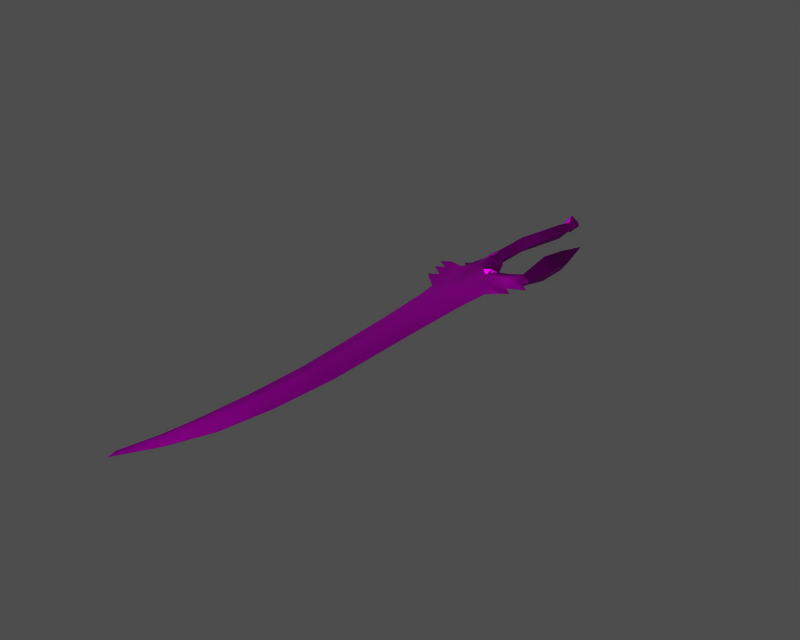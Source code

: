 # Source: i003011.blend  (saved by Blender 3.6.13; exported with 4.5.12 LTS)
import bpy
from mathutils import Matrix  # noqa: F401  (used for matrix-valued properties, if any)

bpy.ops.wm.read_factory_settings(use_empty=True)
scene = bpy.context.scene
scene.name = '1'

# ---- collections
col_collection_1 = bpy.data.collections.new('Collection 1'); scene.collection.children.link(col_collection_1)

# ---- images (referenced by path relative to the original .blend; pixels are not part of the script)
import os
ASSET_DIR = os.environ.get("B2B_ASSET_DIR", "")  # directory of the original .blend (textures are referenced by path, not embedded)
HERE = os.path.dirname(os.path.abspath(__file__))  # packed textures are extracted next to this script under _unpacked/

def load_image(name, relpath, width, height, colorspace="sRGB"):
    """Load a texture the original file referenced (path relative to the .blend, or extracted next to this script)."""
    p = next((c for c in (os.path.join(HERE, relpath), os.path.join(ASSET_DIR, relpath)) if relpath and os.path.exists(c)), "")
    if p:
        img = bpy.data.images.load(p, check_existing=True)
        img.name = name
    else:  # same state as the original file: an image datablock whose file is absent (Cycles renders it pink)
        img = bpy.data.images.new(name, width, height)
        img.source = "FILE"
        img.filepath = "//" + (relpath or name)
    img.colorspace_settings.name = colorspace
    return img
img_i003011_diff_0 = load_image('i003011_diff_0', 'item00041.dds', 1024, 1024, 'Non-Color')
img_i003011_norm_0 = load_image('i003011_norm_0', 'item00041_n.dds', 1024, 1024, 'Non-Color')
img_i003011_spec_0 = load_image('i003011_spec_0', 'item00041_sp.dds', 1024, 1024, 'Non-Color')

# ---- materials (node trees are filled in below, after node groups)
mat_i003011_mat_001 = bpy.data.materials.new('i003011_mat.001')

# ---- material node trees
mat_i003011_mat_001.use_nodes = True; mat_i003011_mat_001.node_tree.nodes.clear()
_N = mat_i003011_mat_001.node_tree.nodes; _L = mat_i003011_mat_001.node_tree.links
n0 = _N.new('ShaderNodeBsdfPrincipled'); n0.name = 'Principled BSDF'; n0.location = (0, 0)
n0.distribution = 'GGX'
n0.subsurface_method = 'RANDOM_WALK_SKIN'
n0.inputs[3].default_value = 1.45
n0.inputs[27].default_value = (0.0, 0.0, 0.0, 1.0)
n0.inputs[28].default_value = 1.0
n1 = _N.new('ShaderNodeOutputMaterial'); n1.name = 'Material Output'; n1.location = (0, 0)
n2 = _N.new('ShaderNodeTexImage'); n2.name = 'Image Texture'; n2.location = (0, 0)
n2.image = img_i003011_diff_0
n3 = _N.new('ShaderNodeUVMap'); n3.name = 'UV Map'; n3.location = (0, 0)
n4 = _N.new('ShaderNodeTexImage'); n4.name = 'Image Texture.001'; n4.location = (0, 0)
n4.image = img_i003011_norm_0
n5 = _N.new('ShaderNodeNormalMap'); n5.name = 'Normal Map'; n5.location = (0, 0)
n6 = _N.new('ShaderNodeUVMap'); n6.name = 'UV Map.001'; n6.location = (0, 0)
n7 = _N.new('ShaderNodeTexImage'); n7.name = 'Image Texture.002'; n7.location = (0, 0)
n7.image = img_i003011_spec_0
n8 = _N.new('ShaderNodeUVMap'); n8.name = 'UV Map.002'; n8.location = (0, 0)
_L.new(n0.outputs[0], n1.inputs[0])
_L.new(n2.outputs[0], n0.inputs[0])
_L.new(n3.outputs[0], n2.inputs[0])
_L.new(n4.outputs[0], n5.inputs[1])
_L.new(n5.outputs[0], n0.inputs[5])
_L.new(n6.outputs[0], n4.inputs[0])
_L.new(n7.outputs[0], n0.inputs[13])
_L.new(n8.outputs[0], n7.inputs[0])
n1.is_active_output = True

# ---- meshes
me_i003011 = bpy.data.meshes.new('i003011')
me_i003011.from_pydata([(0.9796, -98.71, -0.8545), (2.539, -100.0, -1.751e-05), (-1.954, -107.7, -2.026e-05), (-2.389, -105.8, -2.038e-05), (2.805, -29.16, -1.375), (8.931, -22.18, -9.875e-06), (8.481, -30.01, -1.054e-05), (11.13, -11.57, -1.341), (12.83, -11.9, -7.289e-06), (12.1, -13.06, -7.728e-06), (11.32, -3.913, -2.834), (9.206, -5.956, -8.83e-06), (10.94, -3.058, -7.771e-06), (11.13, -11.57, -1.341), (10.08, -10.74, -8.647e-06), (8.465, -13.6, -1.383), (10.08, -10.74, -8.647e-06), (4.334, -13.6, -1.383), (5.11, -11.66, -1.126e-05), (7.376, -12.21, -1.012e-05), (6.655, -14.07, -1.383), (0.5824, -6.879, -1.187), (1.929, -4.863, -1.253e-05), (2.425, -6.68, -1.237e-05), (1.778, 22.45, -1.711), (1.285, 23.48, -1.08e-05), (2.855, 23.61, -9.983e-06), (0.3519, 22.15, -1.136e-05), (0.5824, -6.879, -1.187), (-1.388, -8.333, -1.443e-05), (-1.334, -6.528, -1.431e-05), (0.7636, -9.023, -1.711), (-2.273, -10.09, -1.499e-05), (1.077, -12.73, -1.383), (-3.448, -12.19, -1.571e-05), (-2.295, -11.06, -1.505e-05), (-1.589, -14.26, -1.487e-05), (-1.827, -15.23, -1.505e-05), (-4.55, -14.98, -0.6142), (-8.276, -14.67, -1.835e-05), (-6.012, -13.49, -1.711e-05), (-5.435, -16.68, -1.699e-05), (-1.084, -30.3, -1.55e-05), (-1.85, -25.68, -1.564e-05), (-0.6497, -98.28, -1.906e-05), (2.807, -91.73, -1.065), (5.872, -91.61, -1.532e-05), (4.701, -80.6, -1.35), (7.756, -80.74, -1.374e-05), (4.846, -67.01, -1.318), (8.771, -67.12, -1.246e-05), (3.941, -43.78, -1.318), (8.481, -43.93, -1.132e-05), (7.502, -19.81, -0.9577), (12.68, -18.71, -7.743e-06), (10.51, -20.5, -8.964e-06), (9.561, -14.95, -1.074), (14.42, -15.23, -6.651e-06), (10.79, -17.12, -8.633e-06), (11.13, -11.57, -1.341), (12.61, -8.384, -7.207e-06), (12.83, -11.9, -7.289e-06), (11.32, -3.913, -2.834), (13.48, -4.64, -6.55e-06), (11.86, 2.183, -2.28), (13.55, 2.16, -6.133e-06), (11.86, 2.183, -2.28), (11.86, 2.183, 2.28), (11.17, 11.28, -6.859e-06), (1.077, -12.73, -1.383), (0.7636, -9.023, -1.711), (3.259, -7.513, -1.199e-05), (3.259, -7.513, -1.199e-05), (0.7636, -9.023, -1.711), (0.5326, -4.671, -1.711), (2.268, -3.41, -1.227e-05), (0.3352, 4.077, -1.711), (2.249, 4.189, -1.186e-05), (2.684, 15.61, -1.711), (4.159, 16.51, -9.704e-06), (2.849, 19.81, -1.114), (3.869, 20.71, -9.62e-06), (2.602, 20.63, -1.711), (4.304, 21.73, -9.339e-06), (1.778, 22.45, -1.711), (2.855, 23.61, -9.983e-06), (1.778, 22.45, -1.711), (2.602, 20.63, -1.711), (1.108, 19.84, -1.109e-05), (0.3519, 22.15, -1.136e-05), (2.849, 19.81, -1.114), (2.046, 19.22, -1.064e-05), (2.684, 15.61, -1.711), (1.115, 15.2, -1.135e-05), (2.046, 19.22, -1.064e-05), (2.849, 19.81, -1.114), (0.3352, 4.077, -1.711), (-1.374, 4.334, -1.372e-05), (0.5326, -4.671, -1.711), (-2.024, -5.976, -1.463e-05), (0.7636, -9.023, -1.711), (-2.273, -10.09, -1.499e-05), (-3.826, -13.92, -1.6e-05), (-1.827, -15.23, -1.505e-05), (-2.369, -16.23, -0.9021), (-3.207, -18.16, -0.6737), (-7.316, -17.7, -1.802e-05), (-1.769, -22.88, -0.6327), (-6.273, -21.53, -1.769e-05), (-4.141, -20.26, -1.652e-05), (0.07501, -44.07, -1.567e-05), (1.379, -66.97, -1.627e-05), (1.09, -80.6, -1.718e-05), (0.2199, -91.61, -1.824e-05), (3.24, -14.76, -1.383), (5.089, -16.51, -1.383), (11.17, 11.28, -6.859e-06), (-1.827, -15.23, -1.505e-05), (1.077, -12.73, -1.383), (-2.369, -16.23, -0.9021), (2.539, -100.0, -1.751e-05), (0.9796, -98.71, 0.8544), (-1.954, -107.7, -2.026e-05), (-2.389, -105.8, -2.038e-05), (8.931, -22.18, -9.875e-06), (2.805, -29.16, 1.375), (8.481, -30.01, -1.054e-05), (12.83, -11.9, -7.289e-06), (11.13, -11.57, 1.341), (12.1, -13.06, -7.728e-06), (11.32, -3.913, 2.834), (11.13, -11.57, 1.341), (8.465, -13.6, 1.383), (10.08, -10.74, -8.647e-06), (5.11, -11.66, -1.126e-05), (4.334, -13.6, 1.383), (7.376, -12.21, -1.012e-05), (6.655, -14.07, 1.383), (1.929, -4.863, -1.253e-05), (0.5824, -6.879, 1.187), (2.425, -6.68, -1.237e-05), (1.285, 23.48, -1.08e-05), (1.778, 22.45, 1.711), (2.855, 23.61, -9.983e-06), (0.3519, 22.15, -1.136e-05), (-1.388, -8.333, -1.443e-05), (0.5824, -6.879, 1.187), (-1.334, -6.528, -1.431e-05), (-2.273, -10.09, -1.499e-05), (0.7636, -9.023, 1.711), (-3.448, -12.19, -1.571e-05), (1.077, -12.73, 1.383), (-2.295, -11.06, -1.505e-05), (-1.589, -14.26, -1.487e-05), (-1.827, -15.23, -1.505e-05), (-8.276, -14.67, -1.835e-05), (-4.55, -14.98, 0.6141), (-6.012, -13.49, -1.711e-05), (-5.435, -16.68, -1.699e-05), (-1.85, -25.68, -1.564e-05), (-1.084, -30.3, -1.55e-05), (-0.6497, -98.28, -1.906e-05), (2.807, -91.73, 1.065), (5.872, -91.61, -1.532e-05), (4.701, -80.6, 1.35), (7.756, -80.74, -1.374e-05), (8.771, -67.12, -1.246e-05), (4.846, -67.01, 1.318), (8.481, -43.93, -1.132e-05), (3.941, -43.78, 1.318), (12.68, -18.71, -7.743e-06), (7.502, -19.81, 0.9577), (10.51, -20.5, -8.964e-06), (14.42, -15.23, -6.651e-06), (9.561, -14.95, 1.074), (10.79, -17.12, -8.633e-06), (12.61, -8.384, -7.207e-06), (11.13, -11.57, 1.341), (12.83, -11.9, -7.289e-06), (11.32, -3.913, 2.834), (13.48, -4.64, -6.55e-06), (13.55, 2.16, -6.133e-06), (11.86, 2.183, 2.28), (1.077, -12.73, 1.383), (0.7636, -9.023, 1.711), (3.259, -7.513, -1.199e-05), (0.7636, -9.023, 1.711), (3.259, -7.513, -1.199e-05), (0.5326, -4.671, 1.711), (2.268, -3.41, -1.227e-05), (0.3352, 4.077, 1.711), (2.249, 4.189, -1.186e-05), (2.684, 15.61, 1.711), (4.159, 16.51, -9.704e-06), (2.849, 19.81, 1.114), (3.869, 20.71, -9.62e-06), (2.602, 20.63, 1.711), (4.304, 21.73, -9.339e-06), (1.778, 22.45, 1.711), (2.855, 23.61, -9.983e-06), (1.108, 19.84, -1.109e-05), (2.602, 20.63, 1.711), (1.778, 22.45, 1.711), (0.3519, 22.15, -1.136e-05), (2.849, 19.81, 1.114), (2.046, 19.22, -1.064e-05), (2.684, 15.61, 1.711), (2.849, 19.81, 1.114), (2.046, 19.22, -1.064e-05), (1.115, 15.2, -1.135e-05), (0.3352, 4.077, 1.711), (-1.374, 4.334, -1.372e-05), (0.5326, -4.671, 1.711), (-2.024, -5.976, -1.463e-05), (0.7636, -9.023, 1.711), (-2.273, -10.09, -1.499e-05), (-2.369, -16.23, 0.902), (-1.827, -15.23, -1.505e-05), (-3.826, -13.92, -1.6e-05), (-7.316, -17.7, -1.802e-05), (-3.207, -18.16, 0.6736), (-6.273, -21.53, -1.769e-05), (-1.769, -22.88, 0.6326), (-4.141, -20.26, -1.652e-05), (0.07501, -44.07, -1.567e-05), (1.379, -66.97, -1.627e-05), (1.09, -80.6, -1.718e-05), (0.2199, -91.61, -1.824e-05), (3.24, -14.76, 1.383), (5.089, -16.51, 1.383), (11.17, 11.28, -6.859e-06), (1.077, -12.73, 1.383), (-1.827, -15.23, -1.505e-05), (-2.369, -16.23, 0.902), (11.86, 2.183, 2.28), (6.655, -14.07, 1.383), (4.334, -13.6, 1.383), (4.334, -13.6, -1.383), (6.655, -14.07, -1.383), (3.24, -14.76, 1.383), (5.089, -16.51, 1.383), (5.089, -16.51, -1.383), (3.24, -14.76, -1.383), (4.334, -13.6, 1.383), (3.24, -14.76, 1.383), (3.24, -14.76, -1.383), (4.334, -13.6, -1.383), (5.089, -16.51, 1.383), (6.655, -14.07, 1.383), (6.655, -14.07, -1.383), (5.089, -16.51, -1.383)], [], [(0, 1, 2), (3, 0, 2), (4, 5, 6), (7, 8, 9), (10, 11, 12), (13, 14, 11), (11, 10, 13), (7, 15, 16), (17, 18, 19), (20, 17, 19), (21, 22, 23), (24, 25, 26), (24, 27, 25), (28, 29, 30), (31, 32, 29), (29, 28, 31), (33, 34, 35), (33, 36, 34), (33, 37, 36), (38, 39, 40), (38, 41, 39), (42, 43, 4), (0, 3, 44), (45, 46, 1), (1, 0, 45), (47, 48, 46), (46, 45, 47), (47, 49, 50), (50, 48, 47), (49, 51, 52), (52, 50, 49), (51, 4, 6), (6, 52, 51), (53, 54, 55), (56, 57, 58), (58, 53, 56), (56, 15, 7), (59, 60, 61), (62, 63, 60), (60, 59, 62), (62, 64, 65), (65, 63, 62), (66, 67, 68), (15, 20, 19), (19, 16, 15), (17, 69, 18), (70, 71, 18), (18, 69, 70), (21, 23, 72), (72, 73, 21), (74, 75, 22), (22, 21, 74), (76, 77, 75), (75, 74, 76), (78, 79, 77), (77, 76, 78), (80, 81, 79), (79, 78, 80), (82, 83, 81), (81, 80, 82), (84, 85, 83), (83, 82, 84), (86, 87, 88), (88, 89, 86), (90, 91, 88), (88, 87, 90), (92, 93, 94), (94, 95, 92), (96, 97, 93), (93, 92, 96), (98, 99, 97), (97, 96, 98), (28, 30, 99), (99, 98, 28), (100, 33, 35), (35, 101, 100), (38, 102, 103), (103, 104, 38), (38, 40, 102), (105, 106, 41), (41, 38, 104), (104, 105, 41), (107, 108, 109), (109, 105, 107), (51, 110, 42), (42, 4, 51), (51, 49, 111), (111, 110, 51), (49, 47, 112), (112, 111, 49), (45, 113, 112), (112, 47, 45), (0, 44, 113), (45, 0, 113), (4, 53, 5), (107, 104, 4), (17, 114, 69), (115, 56, 53), (107, 105, 104), (115, 20, 15), (107, 43, 108), (105, 109, 106), (53, 58, 54), (56, 9, 57), (116, 65, 64), (104, 69, 4), (117, 118, 119), (4, 114, 115), (4, 69, 114), (7, 9, 56), (66, 10, 12), (4, 115, 53), (4, 43, 107), (55, 5, 53), (115, 15, 56), (67, 66, 12), (120, 121, 122), (121, 123, 122), (124, 125, 126), (127, 128, 129), (11, 130, 12), (14, 131, 11), (130, 11, 131), (132, 128, 133), (134, 135, 136), (135, 137, 136), (138, 139, 140), (141, 142, 143), (144, 142, 141), (145, 146, 147), (148, 149, 145), (146, 145, 149), (150, 151, 152), (153, 151, 150), (154, 151, 153), (155, 156, 157), (158, 156, 155), (159, 160, 125), (123, 121, 161), (162, 121, 120), (120, 163, 162), (164, 162, 163), (163, 165, 164), (166, 167, 164), (164, 165, 166), (168, 169, 167), (167, 166, 168), (126, 125, 169), (169, 168, 126), (170, 171, 172), (173, 174, 175), (171, 175, 174), (132, 174, 128), (176, 177, 178), (179, 177, 176), (176, 180, 179), (181, 182, 179), (179, 180, 181), (136, 137, 132), (132, 133, 136), (183, 135, 134), (184, 183, 134), (134, 185, 184), (139, 186, 187), (187, 140, 139), (188, 139, 138), (138, 189, 188), (190, 188, 189), (189, 191, 190), (192, 190, 191), (191, 193, 192), (194, 192, 193), (193, 195, 194), (196, 194, 195), (195, 197, 196), (198, 196, 197), (197, 199, 198), (200, 201, 202), (202, 203, 200), (204, 201, 200), (200, 205, 204), (206, 207, 208), (208, 209, 206), (210, 206, 209), (209, 211, 210), (212, 210, 211), (211, 213, 212), (146, 212, 213), (213, 147, 146), (152, 151, 214), (214, 215, 152), (156, 216, 217), (217, 218, 156), (157, 156, 218), (219, 220, 158), (216, 156, 158), (158, 220, 216), (221, 222, 223), (220, 223, 222), (169, 125, 160), (160, 224, 169), (225, 167, 169), (169, 224, 225), (226, 164, 167), (167, 225, 226), (162, 164, 226), (226, 227, 162), (121, 162, 227), (227, 161, 121), (171, 125, 124), (216, 222, 125), (228, 135, 183), (174, 229, 171), (220, 222, 216), (137, 229, 132), (159, 222, 221), (223, 220, 219), (175, 171, 170), (129, 174, 173), (181, 230, 182), (183, 216, 125), (231, 232, 233), (228, 125, 229), (183, 125, 228), (129, 128, 174), (130, 234, 12), (229, 125, 171), (159, 125, 222), (124, 172, 171), (132, 229, 174), (235, 236, 237), (237, 238, 235), (239, 240, 241), (241, 242, 239), (243, 244, 245), (245, 246, 243), (247, 248, 249), (249, 250, 247)])
me_i003011.polygons.foreach_set('use_smooth', [True] * 238)
_uv = me_i003011.uv_layers.new(name='UVTex')
_uv.uv.foreach_set('vector', [0.09203, 0.6369, 0.06853, 0.5692, -0.002242, 0.7665, 0.0219, 0.7698, 0.09203, 0.6369, -0.002242, 0.7665, 0.7635, 0.5355, 0.8385, 0.3033, 0.7613, 0.3078, 0.9436, 0.1623, 0.9357, 0.1178, 0.9287, 0.1464, 0.1014, 0.282, 0.07539, 0.3975, 0.1109, 0.3867, 0.02462, 0.2621, 0.03008, 0.3337, 0.07539, 0.3975, 0.07539, 0.3975, 0.1014, 0.282, 0.02462, 0.2621, 0.9436, 0.1623, 0.917, 0.3419, 0.9472, 0.2495, 0.9224, 0.4718, 0.9425, 0.4354, 0.9333, 0.34, 0.9168, 0.3833, 0.9224, 0.4718, 0.9333, 0.34, 0.3367, 0.8061, 0.359, 0.7595, 0.3413, 0.7409, 0.6275, 0.8738, 0.6366, 0.8862, 0.6411, 0.8389, 0.6275, 0.8738, 0.6176, 0.9351, 0.6366, 0.8862, 0.3367, 0.8061, 0.3184, 0.8652, 0.3431, 0.8833, 0.3139, 0.8005, 0.3001, 0.9197, 0.3184, 0.8652, 0.3184, 0.8652, 0.3367, 0.8061, 0.3139, 0.8005, 0.9375, 0.5898, 0.9389, 0.7958, 0.9563, 0.7263, 0.9375, 0.5898, 0.918, 0.7308, 0.9389, 0.7958, 0.9375, 0.5898, 0.9099, 0.7284, 0.918, 0.7308, 0.9123, 0.8198, 0.9137, 0.986, 0.9232, 0.8844, 0.9123, 0.8198, 0.8983, 0.8703, 0.9137, 0.986, 0.7571, 0.7022, 0.8107, 0.7469, 0.7635, 0.5355, 0.09203, 0.6369, 0.0219, 0.7698, 0.1082, 0.6902, 0.1663, 0.5739, 0.1616, 0.4358, 0.06853, 0.5692, 0.06853, 0.5692, 0.09203, 0.6369, 0.1663, 0.5739, 0.2743, 0.5038, 0.2731, 0.3477, 0.1616, 0.4358, 0.1616, 0.4358, 0.1663, 0.5739, 0.2743, 0.5038, 0.2743, 0.5038, 0.398, 0.4809, 0.4061, 0.303, 0.4061, 0.303, 0.2731, 0.3477, 0.2743, 0.5038, 0.398, 0.4809, 0.6311, 0.49, 0.6294, 0.3088, 0.6294, 0.3088, 0.4061, 0.303, 0.398, 0.4809, 0.6311, 0.49, 0.7635, 0.5355, 0.7613, 0.3078, 0.7613, 0.3078, 0.6294, 0.3088, 0.6311, 0.49, 0.8609, 0.3437, 0.8732, 0.128, 0.8558, 0.2263, 0.9125, 0.2502, 0.9095, 0.04751, 0.8914, 0.2009, 0.8914, 0.2009, 0.8609, 0.3437, 0.9125, 0.2502, 0.9125, 0.2502, 0.917, 0.3419, 0.9436, 0.1623, 0.02462, 0.2621, 0.05684, 0.1814, 0.02407, 0.1743, 0.1014, 0.282, 0.09468, 0.1491, 0.05684, 0.1814, 0.05684, 0.1814, 0.02462, 0.2621, 0.1014, 0.282, 0.1014, 0.282, 0.1608, 0.2729, 0.1639, 0.166, 0.1639, 0.166, 0.09468, 0.1491, 0.1014, 0.282, 0.1608, 0.2729, 0.1627, 0.3159, 0.254, 0.2778, 0.917, 0.3419, 0.9168, 0.3833, 0.9333, 0.34, 0.9333, 0.34, 0.9472, 0.2495, 0.917, 0.3419, 0.9224, 0.4718, 0.9375, 0.5898, 0.9425, 0.4354, 0.9748, 0.5977, 0.9852, 0.5212, 0.9425, 0.4354, 0.9425, 0.4354, 0.9375, 0.5898, 0.9748, 0.5977, 0.3367, 0.8061, 0.3413, 0.7409, 0.3251, 0.693, 0.3251, 0.693, 0.3139, 0.8005, 0.3367, 0.8061, 0.3544, 0.8272, 0.3665, 0.7551, 0.359, 0.7595, 0.359, 0.7595, 0.3367, 0.8061, 0.3544, 0.8272, 0.4366, 0.8606, 0.4427, 0.791, 0.3665, 0.7551, 0.3665, 0.7551, 0.3544, 0.8272, 0.4366, 0.8606, 0.5526, 0.8108, 0.5679, 0.7624, 0.4427, 0.791, 0.4427, 0.791, 0.4366, 0.8606, 0.5526, 0.8108, 0.5972, 0.8208, 0.6089, 0.788, 0.5679, 0.7624, 0.5679, 0.7624, 0.5526, 0.8108, 0.5972, 0.8208, 0.6079, 0.8415, 0.6188, 0.7807, 0.6089, 0.788, 0.6089, 0.788, 0.5972, 0.8208, 0.6079, 0.8415, 0.6275, 0.8738, 0.6411, 0.8389, 0.6188, 0.7807, 0.6188, 0.7807, 0.6079, 0.8415, 0.6275, 0.8738, 0.6275, 0.8738, 0.6079, 0.8415, 0.5889, 0.884, 0.5889, 0.884, 0.6176, 0.9351, 0.6275, 0.8738, 0.5972, 0.8208, 0.589, 0.8545, 0.5889, 0.884, 0.5889, 0.884, 0.6079, 0.8415, 0.5972, 0.8208, 0.5526, 0.8108, 0.5493, 0.8536, 0.589, 0.8545, 0.589, 0.8545, 0.5972, 0.8208, 0.5526, 0.8108, 0.4366, 0.8606, 0.4321, 0.9379, 0.5493, 0.8536, 0.5493, 0.8536, 0.5526, 0.8108, 0.4366, 0.8606, 0.3544, 0.8272, 0.3458, 0.9143, 0.4321, 0.9379, 0.4321, 0.9379, 0.4366, 0.8606, 0.3544, 0.8272, 0.3367, 0.8061, 0.3431, 0.8833, 0.3458, 0.9143, 0.3458, 0.9143, 0.3544, 0.8272, 0.3367, 0.8061, 0.9748, 0.5977, 0.9375, 0.5898, 0.9563, 0.7263, 0.9563, 0.7263, 0.9654, 0.7262, 0.9748, 0.5977, 0.9123, 0.8198, 0.9216, 0.8124, 0.9099, 0.7284, 0.9099, 0.7284, 0.8858, 0.7041, 0.9123, 0.8198, 0.9123, 0.8198, 0.9232, 0.8844, 0.9216, 0.8124, 0.8759, 0.7661, 0.8804, 0.9495, 0.8983, 0.8703, 0.8983, 0.8703, 0.9123, 0.8198, 0.8858, 0.7041, 0.8858, 0.7041, 0.8759, 0.7661, 0.8983, 0.8703, 0.8288, 0.7144, 0.8412, 0.9088, 0.8585, 0.8194, 0.8585, 0.8194, 0.8759, 0.7661, 0.8288, 0.7144, 0.6311, 0.49, 0.6283, 0.632, 0.7571, 0.7022, 0.7571, 0.7022, 0.7635, 0.5355, 0.6311, 0.49, 0.6311, 0.49, 0.398, 0.4809, 0.4053, 0.6008, 0.4053, 0.6008, 0.6283, 0.632, 0.6311, 0.49, 0.398, 0.4809, 0.2743, 0.5038, 0.2769, 0.627, 0.2769, 0.627, 0.4053, 0.6008, 0.398, 0.4809, 0.1663, 0.5739, 0.1686, 0.6593, 0.2769, 0.627, 0.2769, 0.627, 0.2743, 0.5038, 0.1663, 0.5739, 0.09203, 0.6369, 0.1082, 0.6902, 0.1686, 0.6593, 0.1663, 0.5739, 0.09203, 0.6369, 0.1686, 0.6593, 0.7635, 0.5355, 0.8609, 0.3437, 0.8385, 0.3033, 0.8288, 0.7144, 0.8858, 0.7041, 0.7635, 0.5355, 0.9224, 0.4718, 0.9158, 0.5181, 0.9375, 0.5898, 0.8953, 0.4283, 0.9125, 0.2502, 0.8609, 0.3437, 0.8288, 0.7144, 0.8759, 0.7661, 0.8858, 0.7041, 0.8953, 0.4283, 0.9168, 0.3833, 0.917, 0.3419, 0.8288, 0.7144, 0.8107, 0.7469, 0.8412, 0.9088, 0.8759, 0.7661, 0.8585, 0.8194, 0.8804, 0.9495, 0.8609, 0.3437, 0.8914, 0.2009, 0.8732, 0.128, 0.9125, 0.2502, 0.9287, 0.1464, 0.9095, 0.04751, 0.254, 0.2778, 0.1639, 0.166, 0.1608, 0.2729, 0.8858, 0.7041, 0.9375, 0.5898, 0.7635, 0.5355, 0.9099, 0.7284, 0.9375, 0.5898, 0.8858, 0.7041, 0.7635, 0.5355, 0.9158, 0.5181, 0.8953, 0.4283, 0.7635, 0.5355, 0.9375, 0.5898, 0.9158, 0.5181, 0.9436, 0.1623, 0.9287, 0.1464, 0.9125, 0.2502, 0.1608, 0.2729, 0.1014, 0.282, 0.1109, 0.3867, 0.7635, 0.5355, 0.8953, 0.4283, 0.8609, 0.3437, 0.7635, 0.5355, 0.8107, 0.7469, 0.8288, 0.7144, 0.8558, 0.2263, 0.8385, 0.3033, 0.8609, 0.3437, 0.8953, 0.4283, 0.917, 0.3419, 0.9125, 0.2502, 0.1627, 0.3159, 0.1608, 0.2729, 0.1109, 0.3867, 0.06853, 0.5692, 0.09203, 0.6369, -0.002242, 0.7665, 0.09203, 0.6369, 0.0219, 0.7698, -0.002242, 0.7665, 0.8385, 0.3033, 0.7635, 0.5355, 0.7613, 0.3078, 0.9357, 0.1178, 0.9436, 0.1623, 0.9287, 0.1464, 0.07539, 0.3975, 0.1014, 0.282, 0.1109, 0.3867, 0.03008, 0.3337, 0.02462, 0.2621, 0.07539, 0.3975, 0.1014, 0.282, 0.07539, 0.3975, 0.02462, 0.2621, 0.917, 0.3419, 0.9436, 0.1623, 0.9472, 0.2495, 0.9425, 0.4354, 0.9224, 0.4718, 0.9333, 0.34, 0.9224, 0.4718, 0.9168, 0.3833, 0.9333, 0.34, 0.359, 0.7595, 0.3367, 0.8061, 0.3413, 0.7409, 0.6366, 0.8862, 0.6275, 0.8738, 0.6411, 0.8389, 0.6176, 0.9351, 0.6275, 0.8738, 0.6366, 0.8862, 0.3184, 0.8652, 0.3367, 0.8061, 0.3431, 0.8833, 0.3001, 0.9197, 0.3139, 0.8005, 0.3184, 0.8652, 0.3367, 0.8061, 0.3184, 0.8652, 0.3139, 0.8005, 0.9389, 0.7958, 0.9375, 0.5898, 0.9563, 0.7263, 0.918, 0.7308, 0.9375, 0.5898, 0.9389, 0.7958, 0.9099, 0.7284, 0.9375, 0.5898, 0.918, 0.7308, 0.9137, 0.986, 0.9123, 0.8198, 0.9232, 0.8844, 0.8983, 0.8703, 0.9123, 0.8198, 0.9137, 0.986, 0.8107, 0.7469, 0.7571, 0.7022, 0.7635, 0.5355, 0.0219, 0.7698, 0.09203, 0.6369, 0.1082, 0.6902, 0.1663, 0.5739, 0.09203, 0.6369, 0.06853, 0.5692, 0.06853, 0.5692, 0.1616, 0.4358, 0.1663, 0.5739, 0.2743, 0.5038, 0.1663, 0.5739, 0.1616, 0.4358, 0.1616, 0.4358, 0.2731, 0.3477, 0.2743, 0.5038, 0.4061, 0.303, 0.398, 0.4809, 0.2743, 0.5038, 0.2743, 0.5038, 0.2731, 0.3477, 0.4061, 0.303, 0.6294, 0.3088, 0.6311, 0.49, 0.398, 0.4809, 0.398, 0.4809, 0.4061, 0.303, 0.6294, 0.3088, 0.7613, 0.3078, 0.7635, 0.5355, 0.6311, 0.49, 0.6311, 0.49, 0.6294, 0.3088, 0.7613, 0.3078, 0.8732, 0.128, 0.8609, 0.3437, 0.8558, 0.2263, 0.9095, 0.04751, 0.9125, 0.2502, 0.8914, 0.2009, 0.8609, 0.3437, 0.8914, 0.2009, 0.9125, 0.2502, 0.917, 0.3419, 0.9125, 0.2502, 0.9436, 0.1623, 0.05684, 0.1814, 0.02462, 0.2621, 0.02407, 0.1743, 0.1014, 0.282, 0.02462, 0.2621, 0.05684, 0.1814, 0.05684, 0.1814, 0.09468, 0.1491, 0.1014, 0.282, 0.1639, 0.166, 0.1618, 0.2944, 0.1014, 0.282, 0.1014, 0.282, 0.09468, 0.1491, 0.1639, 0.166, 0.9333, 0.34, 0.9168, 0.3833, 0.917, 0.3419, 0.917, 0.3419, 0.9472, 0.2495, 0.9333, 0.34, 0.9375, 0.5898, 0.9224, 0.4718, 0.9425, 0.4354, 0.9748, 0.5977, 0.9375, 0.5898, 0.9425, 0.4354, 0.9425, 0.4354, 0.9852, 0.5212, 0.9748, 0.5977, 0.3367, 0.8061, 0.3139, 0.8005, 0.3251, 0.693, 0.3251, 0.693, 0.3413, 0.7409, 0.3367, 0.8061, 0.3544, 0.8272, 0.3367, 0.8061, 0.359, 0.7595, 0.359, 0.7595, 0.3665, 0.7551, 0.3544, 0.8272, 0.4366, 0.8606, 0.3544, 0.8272, 0.3665, 0.7551, 0.3665, 0.7551, 0.4427, 0.791, 0.4366, 0.8606, 0.5526, 0.8108, 0.4366, 0.8606, 0.4427, 0.791, 0.4427, 0.791, 0.5679, 0.7624, 0.5526, 0.8108, 0.5972, 0.8208, 0.5526, 0.8108, 0.5679, 0.7624, 0.5679, 0.7624, 0.6089, 0.788, 0.5972, 0.8208, 0.6079, 0.8415, 0.5972, 0.8208, 0.6089, 0.788, 0.6089, 0.788, 0.6188, 0.7807, 0.6079, 0.8415, 0.6275, 0.8738, 0.6079, 0.8415, 0.6188, 0.7807, 0.6188, 0.7807, 0.6411, 0.8389, 0.6275, 0.8738, 0.5889, 0.884, 0.6079, 0.8415, 0.6275, 0.8738, 0.6275, 0.8738, 0.6176, 0.9351, 0.5889, 0.884, 0.5972, 0.8208, 0.6079, 0.8415, 0.5889, 0.884, 0.5889, 0.884, 0.589, 0.8545, 0.5972, 0.8208, 0.5526, 0.8108, 0.5972, 0.8208, 0.589, 0.8545, 0.589, 0.8545, 0.5493, 0.8536, 0.5526, 0.8108, 0.4366, 0.8606, 0.5526, 0.8108, 0.5493, 0.8536, 0.5493, 0.8536, 0.4321, 0.9379, 0.4366, 0.8606, 0.3544, 0.8272, 0.4366, 0.8606, 0.4321, 0.9379, 0.4321, 0.9379, 0.3458, 0.9143, 0.3544, 0.8272, 0.3367, 0.8061, 0.3544, 0.8272, 0.3458, 0.9143, 0.3458, 0.9143, 0.3431, 0.8833, 0.3367, 0.8061, 0.9563, 0.7263, 0.9375, 0.5898, 0.9748, 0.5977, 0.9748, 0.5977, 0.9654, 0.7262, 0.9563, 0.7263, 0.9123, 0.8198, 0.8858, 0.7041, 0.9099, 0.7284, 0.9099, 0.7284, 0.9216, 0.8124, 0.9123, 0.8198, 0.9232, 0.8844, 0.9123, 0.8198, 0.9216, 0.8124, 0.8804, 0.9495, 0.8759, 0.7661, 0.8983, 0.8703, 0.8858, 0.7041, 0.9123, 0.8198, 0.8983, 0.8703, 0.8983, 0.8703, 0.8759, 0.7661, 0.8858, 0.7041, 0.8412, 0.9088, 0.8288, 0.7144, 0.8585, 0.8194, 0.8759, 0.7661, 0.8585, 0.8194, 0.8288, 0.7144, 0.6311, 0.49, 0.7635, 0.5355, 0.7571, 0.7022, 0.7571, 0.7022, 0.6283, 0.632, 0.6311, 0.49, 0.4053, 0.6008, 0.398, 0.4809, 0.6311, 0.49, 0.6311, 0.49, 0.6283, 0.632, 0.4053, 0.6008, 0.2769, 0.627, 0.2743, 0.5038, 0.398, 0.4809, 0.398, 0.4809, 0.4053, 0.6008, 0.2769, 0.627, 0.1663, 0.5739, 0.2743, 0.5038, 0.2769, 0.627, 0.2769, 0.627, 0.1686, 0.6593, 0.1663, 0.5739, 0.09203, 0.6369, 0.1663, 0.5739, 0.1686, 0.6593, 0.1686, 0.6593, 0.1082, 0.6902, 0.09203, 0.6369, 0.8609, 0.3437, 0.7635, 0.5355, 0.8385, 0.3033, 0.8858, 0.7041, 0.8288, 0.7144, 0.7635, 0.5355, 0.9158, 0.5181, 0.9224, 0.4718, 0.9375, 0.5898, 0.9125, 0.2502, 0.8953, 0.4283, 0.8609, 0.3437, 0.8759, 0.7661, 0.8288, 0.7144, 0.8858, 0.7041, 0.9168, 0.3833, 0.8953, 0.4283, 0.917, 0.3419, 0.8107, 0.7469, 0.8288, 0.7144, 0.8412, 0.9088, 0.8585, 0.8194, 0.8759, 0.7661, 0.8804, 0.9495, 0.8914, 0.2009, 0.8609, 0.3437, 0.8732, 0.128, 0.9287, 0.1464, 0.9125, 0.2502, 0.9095, 0.04751, 0.1639, 0.166, 0.254, 0.2778, 0.1618, 0.2944, 0.9375, 0.5898, 0.8858, 0.7041, 0.7635, 0.5355, 0.9375, 0.5898, 0.9099, 0.7284, 0.8858, 0.7041, 0.9158, 0.5181, 0.7635, 0.5355, 0.8953, 0.4283, 0.9375, 0.5898, 0.7635, 0.5355, 0.9158, 0.5181, 0.9287, 0.1464, 0.9436, 0.1623, 0.9125, 0.2502, 0.1014, 0.282, 0.1618, 0.2944, 0.1109, 0.3867, 0.8953, 0.4283, 0.7635, 0.5355, 0.8609, 0.3437, 0.8107, 0.7469, 0.7635, 0.5355, 0.8288, 0.7144, 0.8385, 0.3033, 0.8558, 0.2263, 0.8609, 0.3437, 0.917, 0.3419, 0.8953, 0.4283, 0.9125, 0.2502, 0.9137, 0.4205, 0.9112, 0.4324, 0.9168, 0.4521, 0.9168, 0.4521, 0.9153, 0.4019, 0.9137, 0.4205, 0.9165, 0.4511, 0.9138, 0.4409, 0.9046, 0.4346, 0.9046, 0.4346, 0.9162, 0.4846, 0.9165, 0.4511, 0.9112, 0.4324, 0.9165, 0.4511, 0.9162, 0.4846, 0.9162, 0.4846, 0.9168, 0.4521, 0.9112, 0.4324, 0.9138, 0.4409, 0.9137, 0.4205, 0.9153, 0.4019, 0.9153, 0.4019, 0.9046, 0.4346, 0.9138, 0.4409])
me_i003011.materials.append(mat_i003011_mat_001)
me_i003011.use_remesh_preserve_volume = False
me_i003011.use_remesh_preserve_attributes = False
me_i003011.use_mirror_vertex_groups = False
me_i003011.update()
arm_armature = bpy.data.armatures.new('armature')  # bones are not reproduced

# ---- objects
ob_i003011_obj = bpy.data.objects.new('i003011_obj', arm_armature)
ob_i003011 = bpy.data.objects.new('i003011', me_i003011)

# ---- transforms, parenting, visibility, modifiers, constraints
ob_i003011_obj.location = (0.0, 0.0, 0.0)
ob_i003011_obj.lock_rotations_4d = False
ob_i003011_obj.empty_display_type = 'ARROWS'
ob_i003011_obj.show_in_front = True
ob_i003011_obj.lineart.crease_threshold = 0.0
ob_i003011.parent = ob_i003011_obj
ob_i003011.location = (0.0, 0.0, 0.0)
ob_i003011.lock_rotations_4d = False
ob_i003011.empty_display_type = 'ARROWS'
ob_i003011.lineart.crease_threshold = 0.0
_vg = ob_i003011.vertex_groups.new(name='root')
_vg.add([0, 1, 2, 3, 4, 5, 6, 7, 8, 9, 10, 11, 12, 13, 14, 15, 16, 17, 18, 19, 20, 21, 22, 23, 24, 25, 26, 27, 28, 29, 30, 31, 32, 33, 34, 35, 36, 37, 38, 39, 40, 41, 42, 43, 44, 45, 46, 47, 48, 49, 50, 51, 52, 53, 54, 55, 56, 57, 58, 59, 60, 61, 62, 63, 64, 65, 66, 67, 68, 69, 70, 71, 72, 73, 74, 75, 76, 77, 78, 79, 80, 81, 82, 83, 84, 85, 86, 87, 88, 89, 90, 91, 92, 93, 94, 95, 96, 97, 98, 99, 100, 101, 102, 103, 104, 105, 106, 107, 108, 109, 110, 111, 112, 113, 114, 115, 116, 117, 118, 119, 120, 121, 122, 123, 124, 125, 126, 127, 128, 129, 130, 131, 132, 133, 134, 135, 136, 137, 138, 139, 140, 141, 142, 143, 144, 145, 146, 147, 148, 149, 150, 151, 152, 153, 154, 155, 156, 157, 158, 159, 160, 161, 162, 163, 164, 165, 166, 167, 168, 169, 170, 171, 172, 173, 174, 175, 176, 177, 178, 179, 180, 181, 182, 183, 184, 185, 186, 187, 188, 189, 190, 191, 192, 193, 194, 195, 196, 197, 198, 199, 200, 201, 202, 203, 204, 205, 206, 207, 208, 209, 210, 211, 212, 213, 214, 215, 216, 217, 218, 219, 220, 221, 222, 223, 224, 225, 226, 227, 228, 229, 230, 231, 232, 233, 234, 235, 236, 237, 238, 239, 240, 241, 242, 243, 244, 245, 246, 247, 248, 249, 250], 1.0, 'REPLACE')
_m = ob_i003011.modifiers.new('Armature', 'ARMATURE')
_m.object = ob_i003011_obj
_m.use_bone_envelopes = True

# ---- collection membership
col_collection_1.objects.link(ob_i003011_obj)
col_collection_1.objects.link(ob_i003011)

# ---- scene / render settings (as saved in the file)
scene.frame_start = 1; scene.frame_end = 250; scene.frame_set(1)
scene.render.engine = 'BLENDER_EEVEE_NEXT'
scene.render.image_settings.file_format = 'TARGA'
scene.render.image_settings.color_mode = 'RGB'
scene.render.image_settings.compression = 90
scene.render.resolution_x = 320
scene.render.resolution_y = 256
scene.render.fps = 25
scene.render.dither_intensity = 0.0
scene.render.use_compositing = False
scene.render.use_sequencer = False
scene.render.use_file_extension = False
scene.render.bake_margin = 2
scene.render.bake_bias = 0.0
scene.render.use_stamp_time = False
scene.render.use_stamp_date = False
scene.render.use_stamp_frame = False
scene.render.use_stamp_camera = False
scene.render.use_stamp_scene = False
scene.render.use_stamp_filename = False
scene.render.use_stamp_render_time = False
scene.render.stamp_font_size = 0
scene.render.stamp_foreground = (0.0, 0.0, 0.0, 0.0)
scene.render.stamp_background = (0.0, 0.0, 0.0, 0.0)
scene.cycles.use_denoising = False
scene.cycles.samples = 10
scene.cycles.sampling_pattern = 'TABULATED_SOBOL'
scene.cycles.light_sampling_threshold = 0.0
scene.cycles.use_adaptive_sampling = False
scene.cycles.use_light_tree = False
scene.cycles.blur_glossy = 0.0
scene.cycles.volume_bounces = 1
scene.cycles.pixel_filter_type = 'GAUSSIAN'
scene.cycles.sample_clamp_indirect = 0.0
scene.view_settings.view_transform = 'Raw'
bpy.context.view_layer.update()

# ---- added for rendering (the .blend has no active camera and no usable light): camera, sun + grey world if the file has none
cam_auto = bpy.data.cameras.new('AutoCamera')
cam_auto.lens = 50.0
cam_auto.sensor_width = 36.0
cam_auto.clip_end = 2165.71
ob_auto_camera = bpy.data.objects.new('AutoCamera', cam_auto)
scene.collection.objects.link(ob_auto_camera)
ob_auto_camera.location = (126.476, -190.128, 98.7223)
ob_auto_camera.rotation_euler = (1.09748, -7.21219e-08, 0.694738)
scene.camera = ob_auto_camera
light_auto_sun = bpy.data.lights.new('AutoSun', 'SUN')
light_auto_sun.energy = 3.0
light_auto_sun.angle = 0.0523599
ob_auto_sun = bpy.data.objects.new('AutoSun', light_auto_sun)
scene.collection.objects.link(ob_auto_sun)
ob_auto_sun.rotation_euler = (0.872665, 0.174533, 0.523599)
if scene.world is None:
    world_auto = bpy.data.worlds.new('AutoWorld')
    world_auto.color = (0.3, 0.3, 0.3)
    scene.world = world_auto
bpy.context.view_layer.update()
